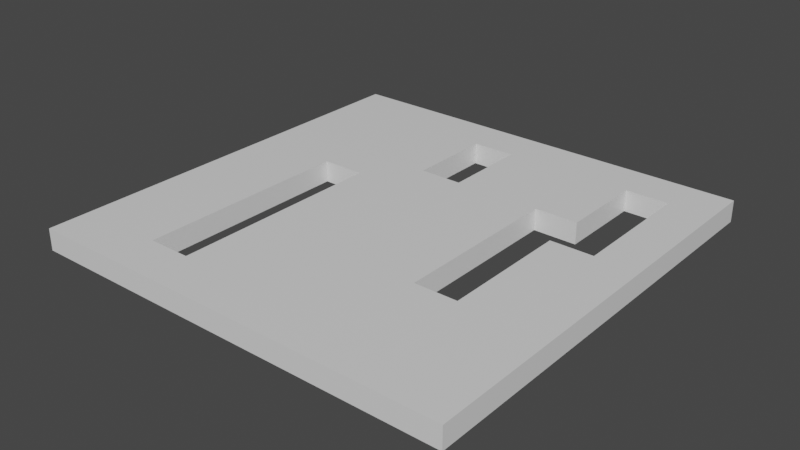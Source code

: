 # Source: 2x2planks_broken_minor.blend  (saved by Blender 3.0.42; exported with 4.5.12 LTS)
import bpy
from mathutils import Matrix  # noqa: F401  (used for matrix-valued properties, if any)

bpy.ops.wm.read_factory_settings(use_empty=True)
scene = bpy.context.scene
scene.name = 'Scene'

# ---- collections
col_collection = bpy.data.collections.new('Collection'); scene.collection.children.link(col_collection)

# ---- materials (node trees are filled in below, after node groups)
mat_material = bpy.data.materials.new('Material')
mat_material.alpha_threshold = 0.0
mat_material.use_transparent_shadow = False
mat_material.line_color = (0.0, 0.0, 0.0, 1.0)

# ---- material node trees
mat_material.use_nodes = True; mat_material.node_tree.nodes.clear()
_N = mat_material.node_tree.nodes; _L = mat_material.node_tree.links
n0 = _N.new('ShaderNodeOutputMaterial'); n0.name = 'Material Output'; n0.location = (300, 300)
n1 = _N.new('ShaderNodeBsdfPrincipled'); n1.name = 'Principled BSDF'; n1.location = (10, 300)
n1.distribution = 'GGX'
n1.subsurface_method = 'RANDOM_WALK_SKIN'
n1.inputs[2].default_value = 0.4
n1.inputs[3].default_value = 1.45
n1.inputs[27].default_value = (0.0, 0.0, 0.0, 1.0)
n1.inputs[28].default_value = 1.0
_L.new(n1.outputs[0], n0.inputs[0])
n0.is_active_output = True

# ---- world
world_world = bpy.data.worlds.new('World'); scene.world = world_world
world_world.use_nodes = True; world_world.node_tree.nodes.clear()
_N = world_world.node_tree.nodes; _L = world_world.node_tree.links
n0 = _N.new('ShaderNodeOutputWorld'); n0.name = 'World Output'; n0.location = (300, 300)
n1 = _N.new('ShaderNodeBackground'); n1.name = 'Background'; n1.location = (10, 300)
n1.inputs[0].default_value = (0.05088, 0.05088, 0.05088, 1.0)
_L.new(n1.outputs[0], n0.inputs[0])
n0.is_active_output = True
world_world.color = (0.05088, 0.05088, 0.05088)
world_world.use_sun_shadow = False
world_world.sun_shadow_jitter_overblur = 0.0

# ---- meshes
me_cube = bpy.data.meshes.new('Cube')
me_cube.from_pydata([(1.0, 1.0, 0.0), (1.0, -1.0, 0.0), (-1.0, 1.0, 0.0), (-1.0, -1.0, 0.0), (1.0, 0.8, -0.1), (1.0, 0.2, -0.1), (0.4, -0.4, -0.1), (5.96e-08, 1.0, 0.0), (-0.6, -1.0, 0.0), (-1.0, -1.0, -0.1), (5.215e-08, 0.8, -0.1), (0.6, 1.0, 0.0), (0.6, 0.4, -0.1), (5.96e-08, 1.0, -0.1), (-0.2, 0.8, -0.1), (0.6, 0.2, -0.1), (0.6, 0.8, -0.1), (-0.6, -0.8, -0.1), (0.8, 0.2, -0.1), (0.8, 1.0, 0.0), (0.4, 0.4, -0.1), (-0.2, 1.0, -0.1), (0.8, 0.8, -0.1), (-0.4, 0.2, -0.1), (3.725e-08, 0.4, 0.0), (-0.4, -1.0, 0.0), (-0.6, -1.0, -0.1), (-0.4, -0.8, -0.1), (1.0, 1.0, -0.1), (0.6, 1.0, -0.1), (1.0, 0.8, 0.0), (3.725e-08, 0.4, -0.1), (0.6, -0.4, -0.1), (5.215e-08, 0.8, 0.0), (0.6, 0.4, 0.0), (0.6, 0.8, 0.0), (0.6, -0.4, 0.0), (-0.6, -0.8, 0.0), (-0.4, -0.8, 0.0), (0.4, -0.4, 0.0), (0.8, 0.8, 0.0), (0.4, 0.4, 0.0), (-1.0, 1.0, -0.1), (-0.2, 1.0, 0.0), (1.0, -1.0, -0.1), (0.8, 1.0, -0.1), (0.8, 0.2, 0.0), (-0.2, 0.8, 0.0), (-0.2, 0.4, 0.0), (-0.2, 0.4, -0.1), (-0.4, -1.0, -0.1), (0.6, 0.2, 0.0), (-0.6, 0.2, 0.0), (-0.6, 0.2, -0.1), (1.0, 0.2, 0.0), (-0.4, 0.2, 0.0)], [], [(3, 8, 37, 52, 55, 38, 25, 1, 54, 46, 51, 36, 39, 41, 34, 35, 11, 7, 33, 24, 48, 47, 43, 2), (39, 6, 20, 41), (11, 29, 13, 7), (51, 15, 32, 36), (38, 37, 8, 25), (41, 20, 12, 34), (34, 12, 16, 35), (36, 32, 6, 39), (40, 46, 54, 30), (0, 19, 40, 30), (19, 11, 35, 40), (22, 4, 5, 18), (25, 50, 44, 1), (46, 18, 15, 51), (7, 43, 47, 33), (33, 10, 31, 24), (47, 14, 10, 33), (13, 10, 14, 21), (54, 5, 4, 30), (43, 21, 42, 2), (52, 53, 23, 55), (9, 42, 21, 14, 49, 31, 10, 13, 29, 16, 12, 20, 6, 32, 15, 18, 5, 44, 50, 27, 23, 53, 17, 26), (28, 4, 22, 45), (8, 26, 50, 25), (1, 44, 5, 54), (24, 31, 49, 48), (3, 9, 26, 8), (19, 45, 29, 11), (35, 16, 22, 40), (30, 4, 28, 0), (0, 28, 45, 19), (7, 13, 21, 43), (40, 22, 18, 46), (48, 49, 14, 47), (55, 23, 27, 38), (37, 17, 53, 52), (38, 27, 17, 37), (2, 42, 9, 3), (27, 50, 26, 17), (45, 22, 16, 29)])
_uv = me_cube.uv_layers.new(name='UVMap')
_uv.uv.foreach_set('vector', [2.5, 2.5, 2.0, 2.5, 2.0, 2.25, 2.0, 1.0, 1.75, 1.0, 1.75, 2.25, 1.75, 2.5, 0.0, 2.5, 0.0, 1.0, 0.25, 1.0, 0.5, 1.0, 0.5, 1.75, 0.75, 1.75, 0.75, 0.75, 0.5, 0.75, 0.5, 0.25, 0.5, 0.0, 1.25, 0.0, 1.25, 0.25, 1.25, 0.75, 1.5, 0.75, 1.5, 0.25, 1.5, 0.0, 2.5, 0.0, 0.75, 1.75, 0.75, 1.75, 0.75, 0.75, 0.75, 0.75, 0.5, 0.0, 0.5, 0.0, 1.25, 0.0, 1.25, 0.0, 0.5, 1.0, 0.5, 1.0, 0.5, 1.75, 0.5, 1.75, 1.75, 2.25, 2.0, 2.25, 2.0, 2.5, 1.75, 2.5, 0.75, 0.75, 0.75, 0.75, 0.5, 0.75, 0.5, 0.75, 0.5, 0.75, 0.5, 0.75, 0.5, 0.25, 0.5, 0.25, 0.5, 1.75, 0.5, 1.75, 0.75, 1.75, 0.75, 1.75, 0.25, 0.25, 0.25, 1.0, 0.0, 1.0, 0.0, 0.25, 0.0, 0.0, 0.25, 0.0, 0.25, 0.25, 0.0, 0.25, 0.25, 0.0, 0.5, 0.0, 0.5, 0.25, 0.25, 0.25, 0.25, 0.25, 0.0, 0.25, 0.0, 1.0, 0.25, 1.0, 1.75, 2.5, 1.75, 2.5, 0.0, 2.5, 0.0, 2.5, 0.25, 1.0, 0.25, 1.0, 0.5, 1.0, 0.5, 1.0, 1.25, 0.0, 1.5, 0.0, 1.5, 0.25, 1.25, 0.25, 1.25, 0.25, 1.25, 0.25, 1.25, 0.75, 1.25, 0.75, 1.5, 0.25, 1.5, 0.25, 1.25, 0.25, 1.25, 0.25, 1.25, 0.0, 1.25, 0.25, 1.5, 0.25, 1.5, 0.0, 0.0, 1.0, 0.0, 1.0, 0.0, 0.25, 0.0, 0.25, 1.5, 0.0, 1.5, 0.0, 2.5, 0.0, 2.5, 0.0, 2.0, 1.0, 2.0, 1.0, 1.75, 1.0, 1.75, 1.0, 2.5, 2.5, 2.5, 0.0, 1.5, 0.0, 1.5, 0.25, 1.5, 0.75, 1.25, 0.75, 1.25, 0.25, 1.25, 0.0, 0.5, 0.0, 0.5, 0.25, 0.5, 0.75, 0.75, 0.75, 0.75, 1.75, 0.5, 1.75, 0.5, 1.0, 0.25, 1.0, 0.0, 1.0, 0.0, 2.5, 1.75, 2.5, 1.75, 2.25, 1.75, 1.0, 2.0, 1.0, 2.0, 2.25, 2.0, 2.5, 0.0, 0.0, 0.0, 0.25, 0.25, 0.25, 0.25, 0.0, 2.0, 2.5, 2.0, 2.5, 1.75, 2.5, 1.75, 2.5, 0.0, 2.5, 0.0, 2.5, 0.0, 1.0, 0.0, 1.0, 1.25, 0.75, 1.25, 0.75, 1.5, 0.75, 1.5, 0.75, 2.5, 2.5, 2.5, 2.5, 2.0, 2.5, 2.0, 2.5, 0.25, 0.0, 0.25, 0.0, 0.5, 0.0, 0.5, 0.0, 0.5, 0.25, 0.5, 0.25, 0.25, 0.25, 0.25, 0.25, 0.0, 0.25, 0.0, 0.25, 0.0, 0.0, 0.0, 0.0, 0.0, 0.0, 0.0, 0.0, 0.25, 0.0, 0.25, 0.0, 1.25, 0.0, 1.25, 0.0, 1.5, 0.0, 1.5, 0.0, 0.25, 0.25, 0.25, 0.25, 0.25, 1.0, 0.25, 1.0, 1.5, 0.75, 1.5, 0.75, 1.5, 0.25, 1.5, 0.25, 1.75, 1.0, 1.75, 1.0, 1.75, 2.25, 1.75, 2.25, 2.0, 2.25, 2.0, 2.25, 2.0, 1.0, 2.0, 1.0, 1.75, 2.25, 1.75, 2.25, 2.0, 2.25, 2.0, 2.25, 2.5, 0.0, 2.5, 0.0, 2.5, 2.5, 2.5, 2.5, 1.75, 2.25, 1.75, 2.5, 2.0, 2.5, 2.0, 2.25, 0.25, 0.0, 0.25, 0.25, 0.5, 0.25, 0.5, 0.0])
me_cube.materials.append(mat_material)
me_cube.use_remesh_preserve_volume = False
me_cube.use_remesh_preserve_attributes = False
me_cube.use_mirror_vertex_groups = False
me_cube.update()

# ---- objects
ob_cube = bpy.data.objects.new('Cube', me_cube)

# ---- transforms, parenting, visibility, modifiers, constraints
ob_cube.location = (0.0, 0.0, 0.0)
ob_cube.lock_rotations_4d = False
ob_cube.empty_display_type = 'ARROWS'
ob_cube.lineart.crease_threshold = 0.0

# ---- collection membership
col_collection.objects.link(ob_cube)

# ---- scene / render settings (as saved in the file)
scene.frame_start = 1; scene.frame_end = 250; scene.frame_set(1)
scene.render.engine = 'BLENDER_EEVEE_NEXT'
scene.cycles.sampling_pattern = 'TABULATED_SOBOL'
scene.cycles.use_light_tree = False
scene.view_settings.view_transform = 'Filmic'
bpy.context.view_layer.update()

# ---- added for rendering (the .blend has no active camera and no usable light): camera, sun
cam_auto = bpy.data.cameras.new('AutoCamera')
cam_auto.lens = 50.0
cam_auto.sensor_width = 36.0
cam_auto.clip_end = 1000.0
ob_auto_camera = bpy.data.objects.new('AutoCamera', cam_auto)
scene.collection.objects.link(ob_auto_camera)
ob_auto_camera.location = (2.61857, -3.14228, 2.04485)
ob_auto_camera.rotation_euler = (1.09748, -7.21219e-08, 0.694738)
scene.camera = ob_auto_camera
light_auto_sun = bpy.data.lights.new('AutoSun', 'SUN')
light_auto_sun.energy = 3.0
light_auto_sun.angle = 0.0523599
ob_auto_sun = bpy.data.objects.new('AutoSun', light_auto_sun)
scene.collection.objects.link(ob_auto_sun)
ob_auto_sun.rotation_euler = (0.872665, 0.174533, 0.523599)
bpy.context.view_layer.update()
